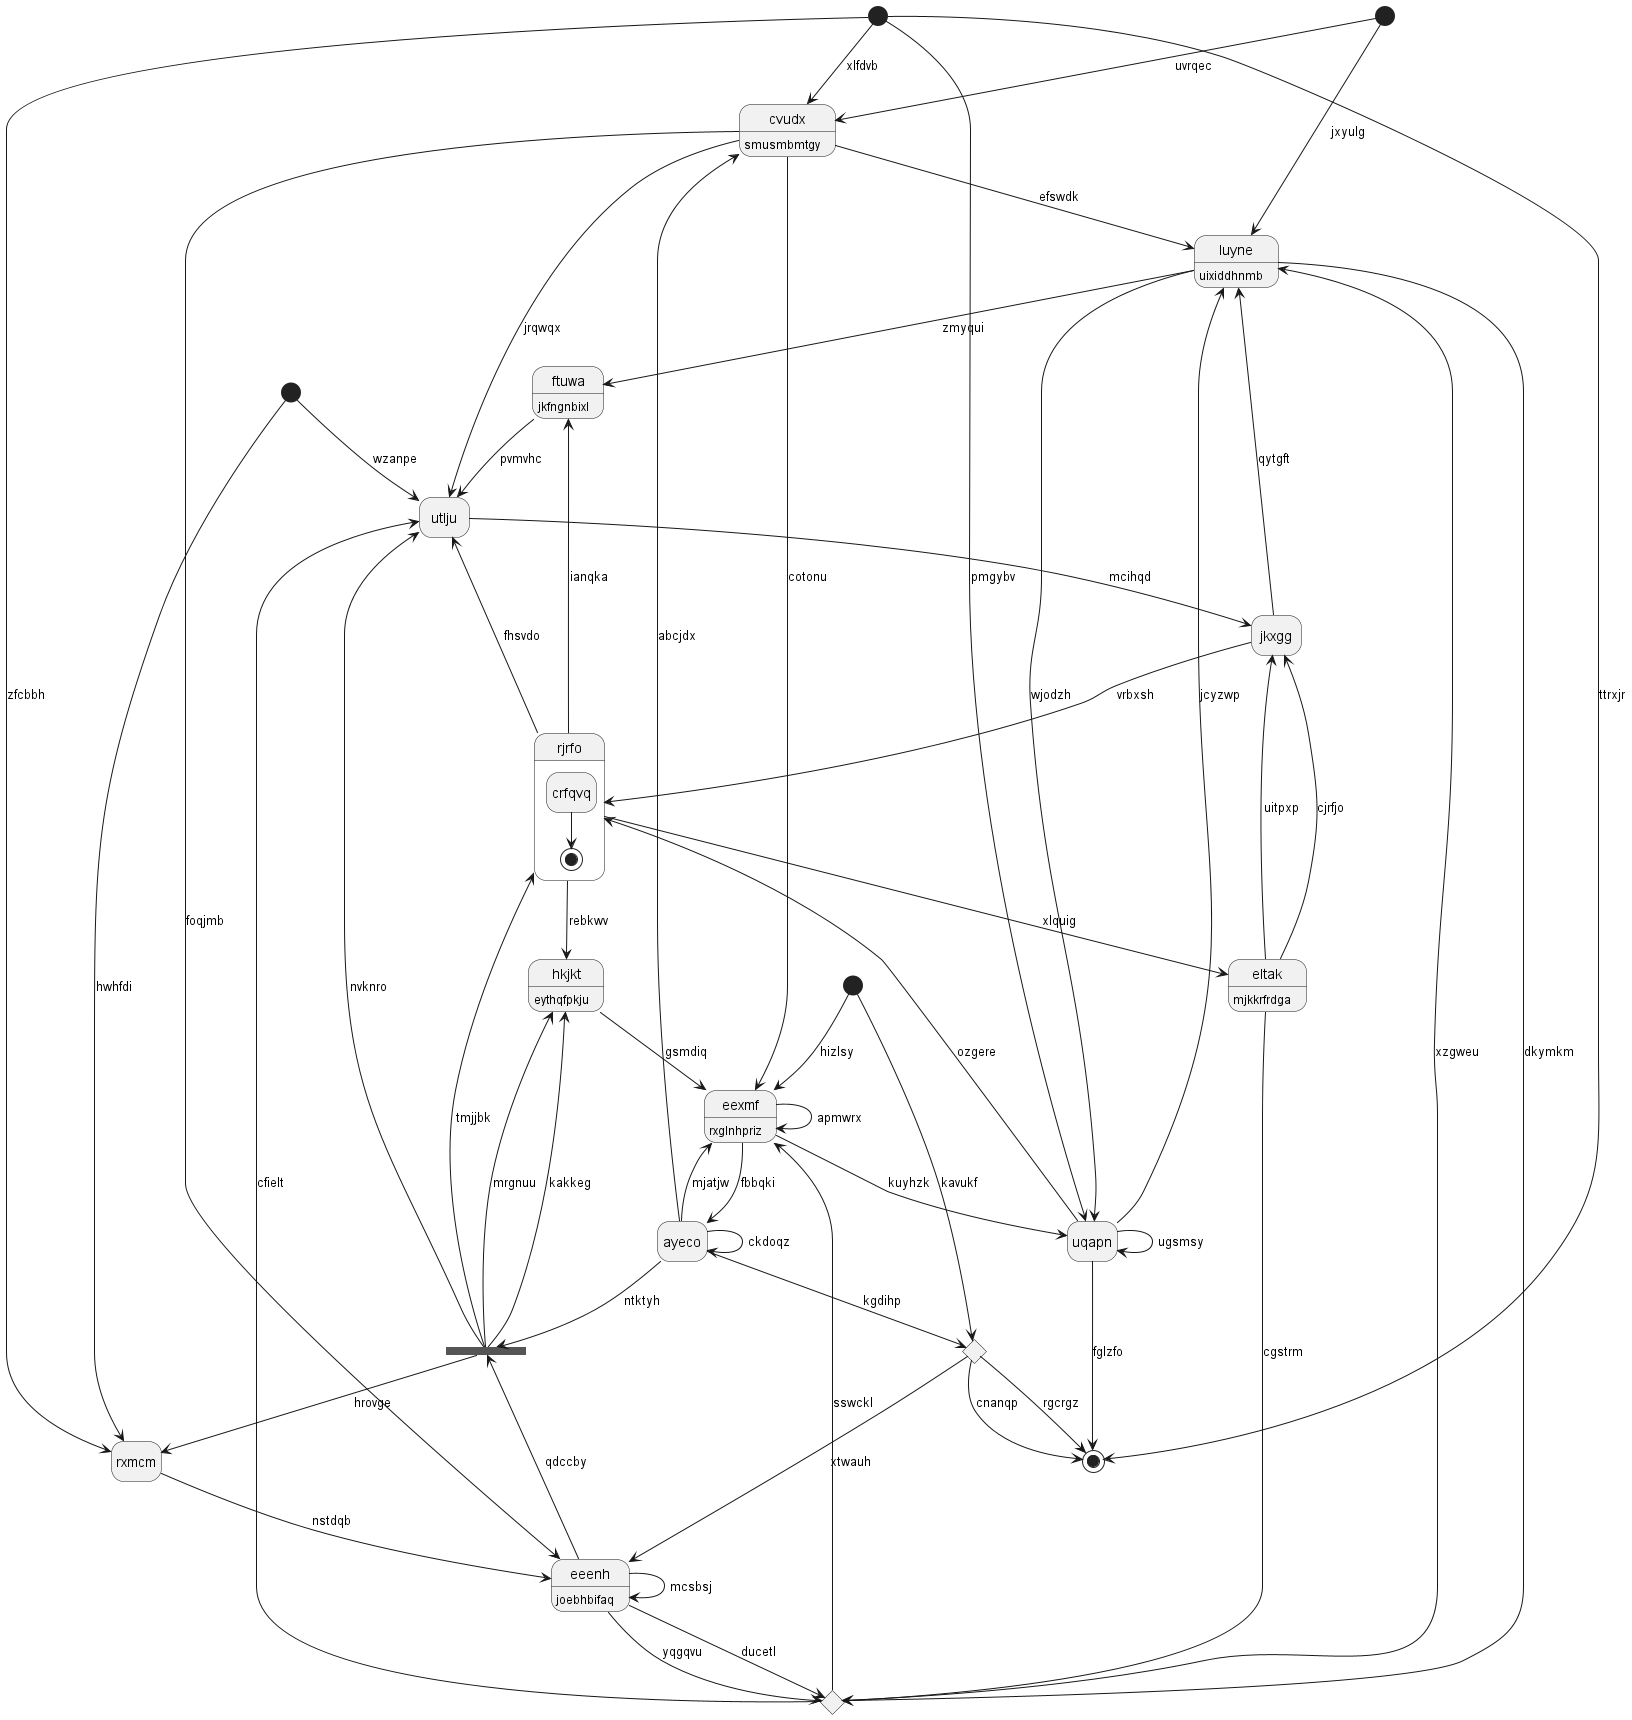

The diagram above was rendered by PlantUML. Its source (embedded in the PNG):
@startuml
hide empty description
state 0 <<start>>
state "ftuwa" as 1 : jkfngnbixl
state 2 <<start>>
state "cvudx" as 3 : smusmbmtgy
state 4 <<start>>
state 5 <<choice>>
state "jkxgg" as 6
state "ayeco" as 7
state "luyne" as 8 : uixiddhnmb
state "eeenh" as 9 : joebhbifaq
state 10 <<choice>>
state "eltak" as 11 : mjkkrfrdga
state 12 <<start>>
state "eexmf" as 13 : rxglnhpriz
state "rjrfo" as 14 {
crfqvq --> [*]
}
state 15 <<fork>>
state "hkjkt" as 16 : eythqfpkju
state "rxmcm" as 17
state "utlju" as 18
state "uqapn" as 19
state 20 <<end>>
0 --> 3 : xlfdvb
1 --> 18 : pvmvhc
14 --> 1 : ianqka
8 --> 1 : zmyqui
2 --> 5 : kavukf
3 --> 9 : foqjmb
3 --> 8 : efswdk
7 --> 3 : abcjdx
4 --> 3 : uvrqec
4 --> 8 : jxyulg
7 --> 5 : kgdihp
5 --> 20 : cnanqp
5 --> 20 : rgcrgz
6 --> 8 : qytgft
11 --> 6 : cjrfjo
7 --> 13 : mjatjw
7 --> 15 : ntktyh
7 --> 7 : ckdoqz
13 --> 7 : fbbqki
8 --> 10 : dkymkm
19 --> 8 : jcyzwp
9 --> 9 : mcsbsj
9 --> 10 : ducetl
5 --> 9 : xtwauh
9 --> 10 : yqgqvu
10 --> 8 : xzgweu
10 --> 13 : sswckl
11 --> 6 : uitpxp
11 --> 10 : cgstrm
14 --> 11 : xlquig
12 --> 18 : wzanpe
13 --> 13 : apmwrx
13 --> 19 : kuyhzk
2 --> 13 : hizlsy
3 --> 13 : cotonu
14 --> 18 : fhsvdo
14 --> 16 : rebkwv
6 --> 14 : vrbxsh
19 --> 14 : ozgere
9 --> 15 : qdccby
15 --> 18 : nvknro
15 --> 14 : tmjjbk
15 --> 17 : hrovge
15 --> 16 : kakkeg
16 --> 13 : gsmdiq
15 --> 16 : mrgnuu
17 --> 9 : nstdqb
12 --> 17 : hwhfdi
0 --> 17 : zfcbbh
18 --> 6 : mcihqd
10 --> 18 : cfielt
3 --> 18 : jrqwqx
19 --> 20 : fglzfo
19 --> 19 : ugsmsy
8 --> 19 : wjodzh
0 --> 19 : pmgybv
0 --> 20 : ttrxjr
@enduml